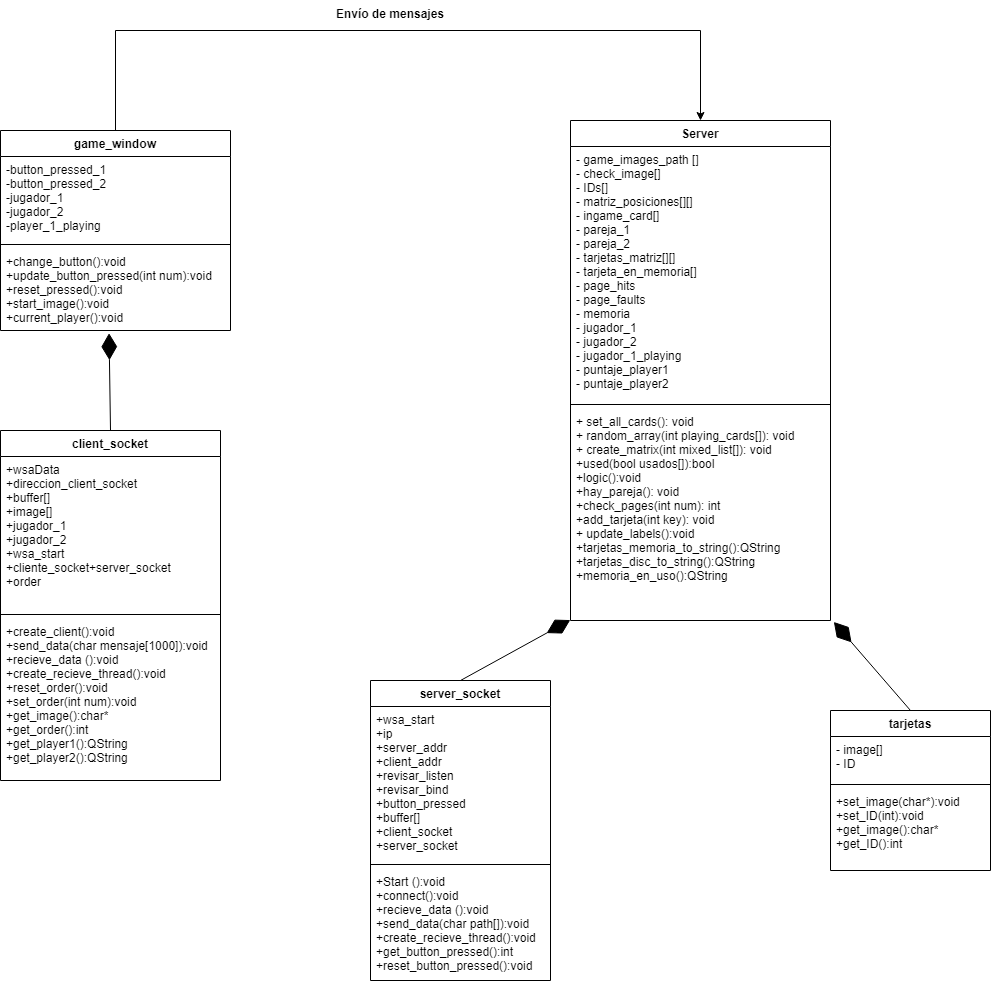

The diagram above was exported from draw.io. Its source (the exported page's mxGraphModel, read from the mxfile embedded in the PNG):
<mxGraphModel dx="3357" dy="1055" grid="1" gridSize="10" guides="1" tooltips="1" connect="1" arrows="1" fold="1" page="1" pageScale="1" pageWidth="827" pageHeight="1169" math="0" shadow="0">
  <root>
    <mxCell id="0" />
    <mxCell id="1" parent="0" />
    <mxCell id="Tdk2ftMWjnazucDpsNHh-9" value="Server" style="swimlane;fontStyle=1;align=center;verticalAlign=top;childLayout=stackLayout;horizontal=1;startSize=26;horizontalStack=0;resizeParent=1;resizeParentMax=0;resizeLast=0;collapsible=1;marginBottom=0;" vertex="1" parent="1">
      <mxGeometry x="250" y="190" width="260" height="500" as="geometry">
        <mxRectangle x="-70" y="70" width="70" height="26" as="alternateBounds" />
      </mxGeometry>
    </mxCell>
    <mxCell id="Tdk2ftMWjnazucDpsNHh-10" value="- game_images_path []&#10;- check_image[]&#10;- IDs[]&#10;- matriz_posiciones[][]&#10;- ingame_card[]&#10;- pareja_1&#10;- pareja_2&#10;- tarjetas_matriz[][]&#10;- tarjeta_en_memoria[]&#10;- page_hits&#10;- page_faults&#10;- memoria&#10;- jugador_1&#10;- jugador_2&#10;- jugador_1_playing&#10;- puntaje_player1&#10;- puntaje_player2&#10;" style="text;strokeColor=none;fillColor=none;align=left;verticalAlign=top;spacingLeft=4;spacingRight=4;overflow=hidden;rotatable=0;points=[[0,0.5],[1,0.5]];portConstraint=eastwest;" vertex="1" parent="Tdk2ftMWjnazucDpsNHh-9">
      <mxGeometry y="26" width="260" height="254" as="geometry" />
    </mxCell>
    <mxCell id="Tdk2ftMWjnazucDpsNHh-11" value="" style="line;strokeWidth=1;fillColor=none;align=left;verticalAlign=middle;spacingTop=-1;spacingLeft=3;spacingRight=3;rotatable=0;labelPosition=right;points=[];portConstraint=eastwest;" vertex="1" parent="Tdk2ftMWjnazucDpsNHh-9">
      <mxGeometry y="280" width="260" height="8" as="geometry" />
    </mxCell>
    <mxCell id="Tdk2ftMWjnazucDpsNHh-12" value="+ set_all_cards(): void&#10;+ random_array(int playing_cards[]): void&#10;+ create_matrix(int mixed_list[]): void&#10;+used(bool usados[]):bool&#10;+logic():void &#10;+hay_pareja(): void&#10;+check_pages(int num): int&#10;+add_tarjeta(int key): void&#10;+ update_labels():void&#10;+tarjetas_memoria_to_string():QString&#10;+tarjetas_disc_to_string():QString&#10;+memoria_en_uso():QString&#10;&#10;&#10;" style="text;strokeColor=none;fillColor=none;align=left;verticalAlign=top;spacingLeft=4;spacingRight=4;overflow=hidden;rotatable=0;points=[[0,0.5],[1,0.5]];portConstraint=eastwest;" vertex="1" parent="Tdk2ftMWjnazucDpsNHh-9">
      <mxGeometry y="288" width="260" height="212" as="geometry" />
    </mxCell>
    <mxCell id="Tdk2ftMWjnazucDpsNHh-13" value="server_socket" style="swimlane;fontStyle=1;align=center;verticalAlign=top;childLayout=stackLayout;horizontal=1;startSize=26;horizontalStack=0;resizeParent=1;resizeParentMax=0;resizeLast=0;collapsible=1;marginBottom=0;" vertex="1" parent="1">
      <mxGeometry x="50" y="750" width="180" height="300" as="geometry" />
    </mxCell>
    <mxCell id="Tdk2ftMWjnazucDpsNHh-14" value="+wsa_start&#10;+ip&#10;+server_addr&#10;+client_addr&#10;+revisar_listen&#10;+revisar_bind&#10;+button_pressed&#10;+buffer[]&#10;+client_socket&#10;+server_socket&#10;" style="text;strokeColor=none;fillColor=none;align=left;verticalAlign=top;spacingLeft=4;spacingRight=4;overflow=hidden;rotatable=0;points=[[0,0.5],[1,0.5]];portConstraint=eastwest;" vertex="1" parent="Tdk2ftMWjnazucDpsNHh-13">
      <mxGeometry y="26" width="180" height="154" as="geometry" />
    </mxCell>
    <mxCell id="Tdk2ftMWjnazucDpsNHh-15" value="" style="line;strokeWidth=1;fillColor=none;align=left;verticalAlign=middle;spacingTop=-1;spacingLeft=3;spacingRight=3;rotatable=0;labelPosition=right;points=[];portConstraint=eastwest;" vertex="1" parent="Tdk2ftMWjnazucDpsNHh-13">
      <mxGeometry y="180" width="180" height="8" as="geometry" />
    </mxCell>
    <mxCell id="Tdk2ftMWjnazucDpsNHh-16" value="+Start ():void&#10;+connect():void&#10;+recieve_data ():void&#10;+send_data(char path[]):void&#10;+create_recieve_thread():void&#10;+get_button_pressed():int&#10;+reset_button_pressed():void" style="text;strokeColor=none;fillColor=none;align=left;verticalAlign=top;spacingLeft=4;spacingRight=4;overflow=hidden;rotatable=0;points=[[0,0.5],[1,0.5]];portConstraint=eastwest;" vertex="1" parent="Tdk2ftMWjnazucDpsNHh-13">
      <mxGeometry y="188" width="180" height="112" as="geometry" />
    </mxCell>
    <mxCell id="Tdk2ftMWjnazucDpsNHh-17" value="tarjetas" style="swimlane;fontStyle=1;align=center;verticalAlign=top;childLayout=stackLayout;horizontal=1;startSize=26;horizontalStack=0;resizeParent=1;resizeParentMax=0;resizeLast=0;collapsible=1;marginBottom=0;" vertex="1" parent="1">
      <mxGeometry x="510" y="780" width="160" height="160" as="geometry" />
    </mxCell>
    <mxCell id="Tdk2ftMWjnazucDpsNHh-18" value="- image[]&#10;- ID" style="text;strokeColor=none;fillColor=none;align=left;verticalAlign=top;spacingLeft=4;spacingRight=4;overflow=hidden;rotatable=0;points=[[0,0.5],[1,0.5]];portConstraint=eastwest;" vertex="1" parent="Tdk2ftMWjnazucDpsNHh-17">
      <mxGeometry y="26" width="160" height="44" as="geometry" />
    </mxCell>
    <mxCell id="Tdk2ftMWjnazucDpsNHh-19" value="" style="line;strokeWidth=1;fillColor=none;align=left;verticalAlign=middle;spacingTop=-1;spacingLeft=3;spacingRight=3;rotatable=0;labelPosition=right;points=[];portConstraint=eastwest;" vertex="1" parent="Tdk2ftMWjnazucDpsNHh-17">
      <mxGeometry y="70" width="160" height="8" as="geometry" />
    </mxCell>
    <mxCell id="Tdk2ftMWjnazucDpsNHh-20" value="+set_image(char*):void&#10;+set_ID(int):void&#10;+get_image():char*&#10;+get_ID():int&#10;" style="text;strokeColor=none;fillColor=none;align=left;verticalAlign=top;spacingLeft=4;spacingRight=4;overflow=hidden;rotatable=0;points=[[0,0.5],[1,0.5]];portConstraint=eastwest;" vertex="1" parent="Tdk2ftMWjnazucDpsNHh-17">
      <mxGeometry y="78" width="160" height="82" as="geometry" />
    </mxCell>
    <mxCell id="Tdk2ftMWjnazucDpsNHh-36" style="edgeStyle=orthogonalEdgeStyle;rounded=0;orthogonalLoop=1;jettySize=auto;html=1;entryX=0.5;entryY=0;entryDx=0;entryDy=0;exitX=0.5;exitY=0;exitDx=0;exitDy=0;" edge="1" parent="1" source="Tdk2ftMWjnazucDpsNHh-21" target="Tdk2ftMWjnazucDpsNHh-9">
      <mxGeometry relative="1" as="geometry">
        <Array as="points">
          <mxPoint x="-205" y="100" />
          <mxPoint x="380" y="100" />
        </Array>
      </mxGeometry>
    </mxCell>
    <mxCell id="Tdk2ftMWjnazucDpsNHh-21" value="game_window" style="swimlane;fontStyle=1;align=center;verticalAlign=top;childLayout=stackLayout;horizontal=1;startSize=26;horizontalStack=0;resizeParent=1;resizeParentMax=0;resizeLast=0;collapsible=1;marginBottom=0;" vertex="1" parent="1">
      <mxGeometry x="-320" y="200" width="230" height="200" as="geometry" />
    </mxCell>
    <mxCell id="Tdk2ftMWjnazucDpsNHh-22" value="-button_pressed_1&#10;-button_pressed_2&#10;-jugador_1&#10;-jugador_2&#10;-player_1_playing&#10;" style="text;strokeColor=none;fillColor=none;align=left;verticalAlign=top;spacingLeft=4;spacingRight=4;overflow=hidden;rotatable=0;points=[[0,0.5],[1,0.5]];portConstraint=eastwest;" vertex="1" parent="Tdk2ftMWjnazucDpsNHh-21">
      <mxGeometry y="26" width="230" height="84" as="geometry" />
    </mxCell>
    <mxCell id="Tdk2ftMWjnazucDpsNHh-23" value="" style="line;strokeWidth=1;fillColor=none;align=left;verticalAlign=middle;spacingTop=-1;spacingLeft=3;spacingRight=3;rotatable=0;labelPosition=right;points=[];portConstraint=eastwest;" vertex="1" parent="Tdk2ftMWjnazucDpsNHh-21">
      <mxGeometry y="110" width="230" height="8" as="geometry" />
    </mxCell>
    <mxCell id="Tdk2ftMWjnazucDpsNHh-24" value="+change_button():void&#10;+update_button_pressed(int num):void&#10;+reset_pressed():void&#10;+start_image():void&#10;+current_player():void&#10;" style="text;strokeColor=none;fillColor=none;align=left;verticalAlign=top;spacingLeft=4;spacingRight=4;overflow=hidden;rotatable=0;points=[[0,0.5],[1,0.5]];portConstraint=eastwest;" vertex="1" parent="Tdk2ftMWjnazucDpsNHh-21">
      <mxGeometry y="118" width="230" height="82" as="geometry" />
    </mxCell>
    <mxCell id="Tdk2ftMWjnazucDpsNHh-25" value="client_socket" style="swimlane;fontStyle=1;align=center;verticalAlign=top;childLayout=stackLayout;horizontal=1;startSize=26;horizontalStack=0;resizeParent=1;resizeParentMax=0;resizeLast=0;collapsible=1;marginBottom=0;" vertex="1" parent="1">
      <mxGeometry x="-320" y="500" width="220" height="350" as="geometry" />
    </mxCell>
    <mxCell id="Tdk2ftMWjnazucDpsNHh-26" value="+wsaData&#10;+direccion_client_socket&#10;+buffer[]&#10;+image[]&#10;+jugador_1&#10;+jugador_2&#10;+wsa_start&#10;+cliente_socket+server_socket&#10;+order" style="text;strokeColor=none;fillColor=none;align=left;verticalAlign=top;spacingLeft=4;spacingRight=4;overflow=hidden;rotatable=0;points=[[0,0.5],[1,0.5]];portConstraint=eastwest;" vertex="1" parent="Tdk2ftMWjnazucDpsNHh-25">
      <mxGeometry y="26" width="220" height="154" as="geometry" />
    </mxCell>
    <mxCell id="Tdk2ftMWjnazucDpsNHh-27" value="" style="line;strokeWidth=1;fillColor=none;align=left;verticalAlign=middle;spacingTop=-1;spacingLeft=3;spacingRight=3;rotatable=0;labelPosition=right;points=[];portConstraint=eastwest;" vertex="1" parent="Tdk2ftMWjnazucDpsNHh-25">
      <mxGeometry y="180" width="220" height="8" as="geometry" />
    </mxCell>
    <mxCell id="Tdk2ftMWjnazucDpsNHh-28" value="+create_client():void&#10;+send_data(char mensaje[1000]):void&#10;+recieve_data ():void&#10;+create_recieve_thread():void&#10;+reset_order():void&#10;+set_order(int num):void&#10;+get_image():char*&#10;+get_order():int&#10;+get_player1():QString&#10;+get_player2():QString&#10;" style="text;strokeColor=none;fillColor=none;align=left;verticalAlign=top;spacingLeft=4;spacingRight=4;overflow=hidden;rotatable=0;points=[[0,0.5],[1,0.5]];portConstraint=eastwest;" vertex="1" parent="Tdk2ftMWjnazucDpsNHh-25">
      <mxGeometry y="188" width="220" height="162" as="geometry" />
    </mxCell>
    <mxCell id="Tdk2ftMWjnazucDpsNHh-32" value="" style="endArrow=diamondThin;endFill=1;endSize=24;html=1;rounded=0;exitX=0.5;exitY=0;exitDx=0;exitDy=0;entryX=-0.001;entryY=0.998;entryDx=0;entryDy=0;entryPerimeter=0;" edge="1" parent="1" source="Tdk2ftMWjnazucDpsNHh-13" target="Tdk2ftMWjnazucDpsNHh-12">
      <mxGeometry width="160" relative="1" as="geometry">
        <mxPoint y="380" as="sourcePoint" />
        <mxPoint x="220" y="610" as="targetPoint" />
      </mxGeometry>
    </mxCell>
    <mxCell id="Tdk2ftMWjnazucDpsNHh-33" value="" style="endArrow=diamondThin;endFill=1;endSize=24;html=1;rounded=0;exitX=0.5;exitY=0;exitDx=0;exitDy=0;entryX=1.013;entryY=1.007;entryDx=0;entryDy=0;entryPerimeter=0;" edge="1" parent="1" source="Tdk2ftMWjnazucDpsNHh-17" target="Tdk2ftMWjnazucDpsNHh-12">
      <mxGeometry width="160" relative="1" as="geometry">
        <mxPoint x="140" y="880" as="sourcePoint" />
        <mxPoint x="332.53999999999996" y="703.392" as="targetPoint" />
      </mxGeometry>
    </mxCell>
    <mxCell id="Tdk2ftMWjnazucDpsNHh-34" value="" style="endArrow=diamondThin;endFill=1;endSize=24;html=1;rounded=0;exitX=0.5;exitY=0;exitDx=0;exitDy=0;entryX=0.472;entryY=1.033;entryDx=0;entryDy=0;entryPerimeter=0;" edge="1" parent="1" source="Tdk2ftMWjnazucDpsNHh-25" target="Tdk2ftMWjnazucDpsNHh-24">
      <mxGeometry width="160" relative="1" as="geometry">
        <mxPoint x="-340" y="550.42" as="sourcePoint" />
        <mxPoint x="-230.26000000000022" y="419.9960000000002" as="targetPoint" />
      </mxGeometry>
    </mxCell>
    <mxCell id="Tdk2ftMWjnazucDpsNHh-37" value="Envío de mensajes" style="text;align=center;fontStyle=1;verticalAlign=middle;spacingLeft=3;spacingRight=3;strokeColor=none;rotatable=0;points=[[0,0.5],[1,0.5]];portConstraint=eastwest;" vertex="1" parent="1">
      <mxGeometry x="30" y="70" width="80" height="26" as="geometry" />
    </mxCell>
  </root>
</mxGraphModel>